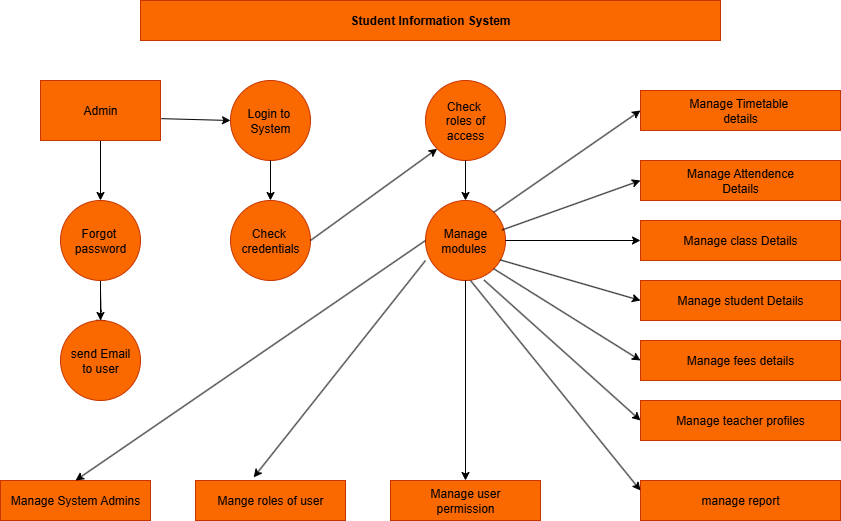

The diagram above was exported from draw.io. Its source (the exported page's mxGraphModel, read from the mxfile embedded in the PNG):
<mxGraphModel dx="1042" dy="1731" grid="1" gridSize="10" guides="1" tooltips="1" connect="1" arrows="1" fold="1" page="1" pageScale="1" pageWidth="827" pageHeight="1169" background="#ffffff" math="0" shadow="0">
  <root>
    <mxCell id="WIyWlLk6GJQsqaUBKTNV-0" />
    <mxCell id="WIyWlLk6GJQsqaUBKTNV-1" parent="WIyWlLk6GJQsqaUBKTNV-0" />
    <mxCell id="WIyWlLk6GJQsqaUBKTNV-4" value="" style="rounded=0;html=1;jettySize=auto;orthogonalLoop=1;fontSize=11;endArrow=block;endFill=0;endSize=8;strokeWidth=1;shadow=0;labelBackgroundColor=none;edgeStyle=orthogonalEdgeStyle;" parent="WIyWlLk6GJQsqaUBKTNV-1" edge="1">
      <mxGeometry y="20" relative="1" as="geometry">
        <mxPoint as="offset" />
        <mxPoint x="220" y="250" as="sourcePoint" />
        <mxPoint x="220" y="290" as="targetPoint" />
      </mxGeometry>
    </mxCell>
    <mxCell id="-5tNqPX51zzoxelTIDwP-1" value="Login to&amp;nbsp;&lt;br&gt;System" style="ellipse;whiteSpace=wrap;html=1;aspect=fixed;fillColor=#fa6800;fontColor=#000000;strokeColor=#C73500;" parent="WIyWlLk6GJQsqaUBKTNV-1" vertex="1">
      <mxGeometry x="350" y="40" width="80" height="80" as="geometry" />
    </mxCell>
    <mxCell id="-5tNqPX51zzoxelTIDwP-2" value="Check&amp;nbsp;&lt;br&gt;credentials" style="ellipse;whiteSpace=wrap;html=1;aspect=fixed;fillColor=#fa6800;fontColor=#000000;strokeColor=#C73500;" parent="WIyWlLk6GJQsqaUBKTNV-1" vertex="1">
      <mxGeometry x="350" y="160" width="80" height="80" as="geometry" />
    </mxCell>
    <mxCell id="-5tNqPX51zzoxelTIDwP-11" value="" style="edgeStyle=orthogonalEdgeStyle;rounded=0;orthogonalLoop=1;jettySize=auto;html=1;" parent="WIyWlLk6GJQsqaUBKTNV-1" source="-5tNqPX51zzoxelTIDwP-3" target="-5tNqPX51zzoxelTIDwP-5" edge="1">
      <mxGeometry relative="1" as="geometry">
        <Array as="points">
          <mxPoint x="220" y="280" />
          <mxPoint x="220" y="280" />
        </Array>
      </mxGeometry>
    </mxCell>
    <mxCell id="-5tNqPX51zzoxelTIDwP-3" value="Forgot&amp;nbsp;&lt;br&gt;password" style="ellipse;whiteSpace=wrap;html=1;aspect=fixed;fillColor=#fa6800;fontColor=#000000;strokeColor=#C73500;" parent="WIyWlLk6GJQsqaUBKTNV-1" vertex="1">
      <mxGeometry x="180" y="160" width="80" height="80" as="geometry" />
    </mxCell>
    <mxCell id="-5tNqPX51zzoxelTIDwP-5" value="send Email&lt;br&gt;to user" style="ellipse;whiteSpace=wrap;html=1;aspect=fixed;fillColor=#fa6800;fontColor=#000000;strokeColor=#C73500;" parent="WIyWlLk6GJQsqaUBKTNV-1" vertex="1">
      <mxGeometry x="180" y="280" width="80" height="80" as="geometry" />
    </mxCell>
    <mxCell id="-5tNqPX51zzoxelTIDwP-7" value="Check&amp;nbsp;&lt;br&gt;roles of&lt;br&gt;access" style="ellipse;whiteSpace=wrap;html=1;aspect=fixed;fillColor=#fa6800;fontColor=#000000;strokeColor=#C73500;" parent="WIyWlLk6GJQsqaUBKTNV-1" vertex="1">
      <mxGeometry x="545" y="40" width="80" height="80" as="geometry" />
    </mxCell>
    <mxCell id="-5tNqPX51zzoxelTIDwP-9" value="Manage&lt;br&gt;modules&amp;nbsp;" style="ellipse;whiteSpace=wrap;html=1;aspect=fixed;fillColor=#fa6800;fontColor=#000000;strokeColor=#C73500;" parent="WIyWlLk6GJQsqaUBKTNV-1" vertex="1">
      <mxGeometry x="545" y="160" width="80" height="80" as="geometry" />
    </mxCell>
    <mxCell id="-5tNqPX51zzoxelTIDwP-10" value="" style="endArrow=classic;html=1;rounded=0;exitX=1.007;exitY=0.636;exitDx=0;exitDy=0;entryX=0;entryY=0.5;entryDx=0;entryDy=0;exitPerimeter=0;" parent="WIyWlLk6GJQsqaUBKTNV-1" source="eM-clslrGI_g-9wWU-Fx-0" target="-5tNqPX51zzoxelTIDwP-1" edge="1">
      <mxGeometry width="50" height="50" relative="1" as="geometry">
        <mxPoint x="280" y="100" as="sourcePoint" />
        <mxPoint x="420" y="280" as="targetPoint" />
        <Array as="points" />
      </mxGeometry>
    </mxCell>
    <mxCell id="-5tNqPX51zzoxelTIDwP-12" value="" style="endArrow=classic;html=1;rounded=0;exitX=0.5;exitY=1;exitDx=0;exitDy=0;entryX=0.5;entryY=0;entryDx=0;entryDy=0;" parent="WIyWlLk6GJQsqaUBKTNV-1" target="-5tNqPX51zzoxelTIDwP-3" edge="1" source="eM-clslrGI_g-9wWU-Fx-0">
      <mxGeometry width="50" height="50" relative="1" as="geometry">
        <mxPoint x="220" y="130" as="sourcePoint" />
        <mxPoint x="290" y="190" as="targetPoint" />
        <Array as="points" />
      </mxGeometry>
    </mxCell>
    <mxCell id="-5tNqPX51zzoxelTIDwP-13" value="" style="endArrow=classic;html=1;rounded=0;exitX=0.5;exitY=1;exitDx=0;exitDy=0;entryX=0.5;entryY=0;entryDx=0;entryDy=0;" parent="WIyWlLk6GJQsqaUBKTNV-1" source="-5tNqPX51zzoxelTIDwP-9" target="-5tNqPX51zzoxelTIDwP-19" edge="1">
      <mxGeometry width="50" height="50" relative="1" as="geometry">
        <mxPoint x="520" y="250" as="sourcePoint" />
        <mxPoint x="530" y="420" as="targetPoint" />
      </mxGeometry>
    </mxCell>
    <mxCell id="-5tNqPX51zzoxelTIDwP-17" value="Mange roles of user" style="rounded=0;whiteSpace=wrap;html=1;fillColor=#fa6800;fontColor=#000000;strokeColor=#C73500;" parent="WIyWlLk6GJQsqaUBKTNV-1" vertex="1">
      <mxGeometry x="315" y="440" width="150" height="40" as="geometry" />
    </mxCell>
    <mxCell id="-5tNqPX51zzoxelTIDwP-19" value="Manage user&lt;br&gt;permission" style="rounded=0;whiteSpace=wrap;html=1;fillColor=#fa6800;fontColor=#000000;strokeColor=#C73500;" parent="WIyWlLk6GJQsqaUBKTNV-1" vertex="1">
      <mxGeometry x="510" y="440" width="150" height="40" as="geometry" />
    </mxCell>
    <mxCell id="-5tNqPX51zzoxelTIDwP-20" value="Manage System Admins" style="rounded=0;whiteSpace=wrap;html=1;fillColor=#fa6800;fontColor=#000000;strokeColor=#C73500;" parent="WIyWlLk6GJQsqaUBKTNV-1" vertex="1">
      <mxGeometry x="120" y="440" width="150" height="40" as="geometry" />
    </mxCell>
    <mxCell id="-5tNqPX51zzoxelTIDwP-21" value="Manage Timetable&amp;nbsp;&lt;br&gt;details" style="rounded=0;whiteSpace=wrap;html=1;fillColor=#fa6800;fontColor=#000000;strokeColor=#C73500;" parent="WIyWlLk6GJQsqaUBKTNV-1" vertex="1">
      <mxGeometry x="760" y="50" width="200" height="40" as="geometry" />
    </mxCell>
    <mxCell id="-5tNqPX51zzoxelTIDwP-22" value="Manage Attendence&lt;br&gt;Details" style="rounded=0;whiteSpace=wrap;html=1;fillColor=#fa6800;fontColor=#000000;strokeColor=#C73500;" parent="WIyWlLk6GJQsqaUBKTNV-1" vertex="1">
      <mxGeometry x="760" y="120" width="200" height="40" as="geometry" />
    </mxCell>
    <mxCell id="-5tNqPX51zzoxelTIDwP-23" value="Manage class Details" style="rounded=0;whiteSpace=wrap;html=1;fillColor=#fa6800;fontColor=#000000;strokeColor=#C73500;" parent="WIyWlLk6GJQsqaUBKTNV-1" vertex="1">
      <mxGeometry x="760" y="180" width="200" height="40" as="geometry" />
    </mxCell>
    <mxCell id="-5tNqPX51zzoxelTIDwP-25" value="Manage fees details" style="rounded=0;whiteSpace=wrap;html=1;fillColor=#fa6800;fontColor=#000000;strokeColor=#C73500;" parent="WIyWlLk6GJQsqaUBKTNV-1" vertex="1">
      <mxGeometry x="760" y="300" width="200" height="40" as="geometry" />
    </mxCell>
    <mxCell id="-5tNqPX51zzoxelTIDwP-26" value="Manage teacher profiles" style="rounded=0;whiteSpace=wrap;html=1;fillColor=#fa6800;fontColor=#000000;strokeColor=#C73500;" parent="WIyWlLk6GJQsqaUBKTNV-1" vertex="1">
      <mxGeometry x="760" y="360" width="200" height="40" as="geometry" />
    </mxCell>
    <mxCell id="-5tNqPX51zzoxelTIDwP-28" value="manage report" style="rounded=0;whiteSpace=wrap;html=1;fillColor=#fa6800;fontColor=#000000;strokeColor=#C73500;" parent="WIyWlLk6GJQsqaUBKTNV-1" vertex="1">
      <mxGeometry x="760" y="440" width="200" height="40" as="geometry" />
    </mxCell>
    <mxCell id="eM-clslrGI_g-9wWU-Fx-0" value="Admin" style="rounded=0;whiteSpace=wrap;html=1;fillColor=#fa6800;fontColor=#000000;strokeColor=#C73500;" vertex="1" parent="WIyWlLk6GJQsqaUBKTNV-1">
      <mxGeometry x="160" y="40" width="120" height="60" as="geometry" />
    </mxCell>
    <mxCell id="eM-clslrGI_g-9wWU-Fx-1" value="Manage student Details" style="rounded=0;whiteSpace=wrap;html=1;fillColor=#fa6800;fontColor=#000000;strokeColor=#C73500;" vertex="1" parent="WIyWlLk6GJQsqaUBKTNV-1">
      <mxGeometry x="760" y="240" width="200" height="40" as="geometry" />
    </mxCell>
    <mxCell id="eM-clslrGI_g-9wWU-Fx-3" value="&lt;b&gt;Student Information System&lt;/b&gt;" style="rounded=0;whiteSpace=wrap;html=1;fillColor=light-dark(#fa6800, #f8954f);fontColor=light-dark(#000000,#000000);strokeColor=#C73500;" vertex="1" parent="WIyWlLk6GJQsqaUBKTNV-1">
      <mxGeometry x="260" y="-40" width="580" height="40" as="geometry" />
    </mxCell>
    <mxCell id="eM-clslrGI_g-9wWU-Fx-4" value="" style="endArrow=classic;html=1;rounded=0;" edge="1" parent="WIyWlLk6GJQsqaUBKTNV-1" source="-5tNqPX51zzoxelTIDwP-1" target="-5tNqPX51zzoxelTIDwP-2">
      <mxGeometry width="50" height="50" relative="1" as="geometry">
        <mxPoint x="440" y="280" as="sourcePoint" />
        <mxPoint x="490" y="230" as="targetPoint" />
      </mxGeometry>
    </mxCell>
    <mxCell id="eM-clslrGI_g-9wWU-Fx-5" value="" style="endArrow=classic;html=1;rounded=0;entryX=0;entryY=1;entryDx=0;entryDy=0;exitX=1;exitY=0.5;exitDx=0;exitDy=0;" edge="1" parent="WIyWlLk6GJQsqaUBKTNV-1" source="-5tNqPX51zzoxelTIDwP-2" target="-5tNqPX51zzoxelTIDwP-7">
      <mxGeometry width="50" height="50" relative="1" as="geometry">
        <mxPoint x="440" y="280" as="sourcePoint" />
        <mxPoint x="490" y="230" as="targetPoint" />
      </mxGeometry>
    </mxCell>
    <mxCell id="eM-clslrGI_g-9wWU-Fx-6" value="" style="endArrow=classic;html=1;rounded=0;entryX=0.388;entryY=-0.077;entryDx=0;entryDy=0;exitX=0;exitY=1;exitDx=0;exitDy=0;entryPerimeter=0;" edge="1" parent="WIyWlLk6GJQsqaUBKTNV-1" target="-5tNqPX51zzoxelTIDwP-17">
      <mxGeometry width="50" height="50" relative="1" as="geometry">
        <mxPoint x="544.9957287525381" y="220.00427124746167" as="sourcePoint" />
        <mxPoint x="378.28" y="431.72" as="targetPoint" />
      </mxGeometry>
    </mxCell>
    <mxCell id="eM-clslrGI_g-9wWU-Fx-7" value="" style="endArrow=classic;html=1;rounded=0;exitX=0;exitY=0.5;exitDx=0;exitDy=0;entryX=0.5;entryY=0;entryDx=0;entryDy=0;" edge="1" parent="WIyWlLk6GJQsqaUBKTNV-1" source="-5tNqPX51zzoxelTIDwP-9" target="-5tNqPX51zzoxelTIDwP-20">
      <mxGeometry width="50" height="50" relative="1" as="geometry">
        <mxPoint x="440" y="280" as="sourcePoint" />
        <mxPoint x="490" y="230" as="targetPoint" />
      </mxGeometry>
    </mxCell>
    <mxCell id="eM-clslrGI_g-9wWU-Fx-9" value="" style="endArrow=classic;html=1;rounded=0;entryX=0.5;entryY=0;entryDx=0;entryDy=0;exitX=0.5;exitY=1;exitDx=0;exitDy=0;" edge="1" parent="WIyWlLk6GJQsqaUBKTNV-1" source="-5tNqPX51zzoxelTIDwP-7" target="-5tNqPX51zzoxelTIDwP-9">
      <mxGeometry width="50" height="50" relative="1" as="geometry">
        <mxPoint x="440" y="280" as="sourcePoint" />
        <mxPoint x="490" y="230" as="targetPoint" />
      </mxGeometry>
    </mxCell>
    <mxCell id="eM-clslrGI_g-9wWU-Fx-10" value="" style="endArrow=classic;html=1;rounded=0;entryX=0;entryY=0.5;entryDx=0;entryDy=0;exitX=1;exitY=1;exitDx=0;exitDy=0;" edge="1" parent="WIyWlLk6GJQsqaUBKTNV-1" source="-5tNqPX51zzoxelTIDwP-9" target="-5tNqPX51zzoxelTIDwP-25">
      <mxGeometry width="50" height="50" relative="1" as="geometry">
        <mxPoint x="620" y="220" as="sourcePoint" />
        <mxPoint x="700" y="340" as="targetPoint" />
      </mxGeometry>
    </mxCell>
    <mxCell id="eM-clslrGI_g-9wWU-Fx-11" value="" style="endArrow=classic;html=1;rounded=0;entryX=0;entryY=0.5;entryDx=0;entryDy=0;exitX=0.732;exitY=0.995;exitDx=0;exitDy=0;exitPerimeter=0;" edge="1" parent="WIyWlLk6GJQsqaUBKTNV-1" source="-5tNqPX51zzoxelTIDwP-9" target="-5tNqPX51zzoxelTIDwP-26">
      <mxGeometry width="50" height="50" relative="1" as="geometry">
        <mxPoint x="613" y="228" as="sourcePoint" />
        <mxPoint x="660" y="280" as="targetPoint" />
      </mxGeometry>
    </mxCell>
    <mxCell id="eM-clslrGI_g-9wWU-Fx-12" value="" style="endArrow=classic;html=1;rounded=0;entryX=0;entryY=0.5;entryDx=0;entryDy=0;exitX=0.932;exitY=0.742;exitDx=0;exitDy=0;exitPerimeter=0;" edge="1" parent="WIyWlLk6GJQsqaUBKTNV-1" source="-5tNqPX51zzoxelTIDwP-9" target="eM-clslrGI_g-9wWU-Fx-1">
      <mxGeometry width="50" height="50" relative="1" as="geometry">
        <mxPoint x="620" y="220" as="sourcePoint" />
        <mxPoint x="340" y="240" as="targetPoint" />
        <Array as="points" />
      </mxGeometry>
    </mxCell>
    <mxCell id="eM-clslrGI_g-9wWU-Fx-13" value="" style="endArrow=classic;html=1;rounded=0;entryX=0;entryY=0.5;entryDx=0;entryDy=0;exitX=1;exitY=0.5;exitDx=0;exitDy=0;" edge="1" parent="WIyWlLk6GJQsqaUBKTNV-1" source="-5tNqPX51zzoxelTIDwP-9" target="-5tNqPX51zzoxelTIDwP-23">
      <mxGeometry width="50" height="50" relative="1" as="geometry">
        <mxPoint x="625" y="200" as="sourcePoint" />
        <mxPoint x="710" y="240" as="targetPoint" />
      </mxGeometry>
    </mxCell>
    <mxCell id="eM-clslrGI_g-9wWU-Fx-14" value="" style="endArrow=classic;html=1;rounded=0;entryX=0;entryY=0.5;entryDx=0;entryDy=0;exitX=0.958;exitY=0.368;exitDx=0;exitDy=0;exitPerimeter=0;" edge="1" parent="WIyWlLk6GJQsqaUBKTNV-1" source="-5tNqPX51zzoxelTIDwP-9" target="-5tNqPX51zzoxelTIDwP-22">
      <mxGeometry width="50" height="50" relative="1" as="geometry">
        <mxPoint x="660" y="225" as="sourcePoint" />
        <mxPoint x="710" y="175" as="targetPoint" />
        <Array as="points" />
      </mxGeometry>
    </mxCell>
    <mxCell id="eM-clslrGI_g-9wWU-Fx-15" value="" style="endArrow=classic;html=1;rounded=0;entryX=0;entryY=0.5;entryDx=0;entryDy=0;exitX=1;exitY=0;exitDx=0;exitDy=0;" edge="1" parent="WIyWlLk6GJQsqaUBKTNV-1" source="-5tNqPX51zzoxelTIDwP-9" target="-5tNqPX51zzoxelTIDwP-21">
      <mxGeometry width="50" height="50" relative="1" as="geometry">
        <mxPoint x="625" y="190" as="sourcePoint" />
        <mxPoint x="675" y="140" as="targetPoint" />
      </mxGeometry>
    </mxCell>
    <mxCell id="eM-clslrGI_g-9wWU-Fx-16" value="" style="endArrow=classic;html=1;rounded=0;entryX=0;entryY=0.25;entryDx=0;entryDy=0;" edge="1" parent="WIyWlLk6GJQsqaUBKTNV-1" target="-5tNqPX51zzoxelTIDwP-28">
      <mxGeometry width="50" height="50" relative="1" as="geometry">
        <mxPoint x="590" y="240" as="sourcePoint" />
        <mxPoint x="340" y="240" as="targetPoint" />
        <Array as="points" />
      </mxGeometry>
    </mxCell>
  </root>
</mxGraphModel>